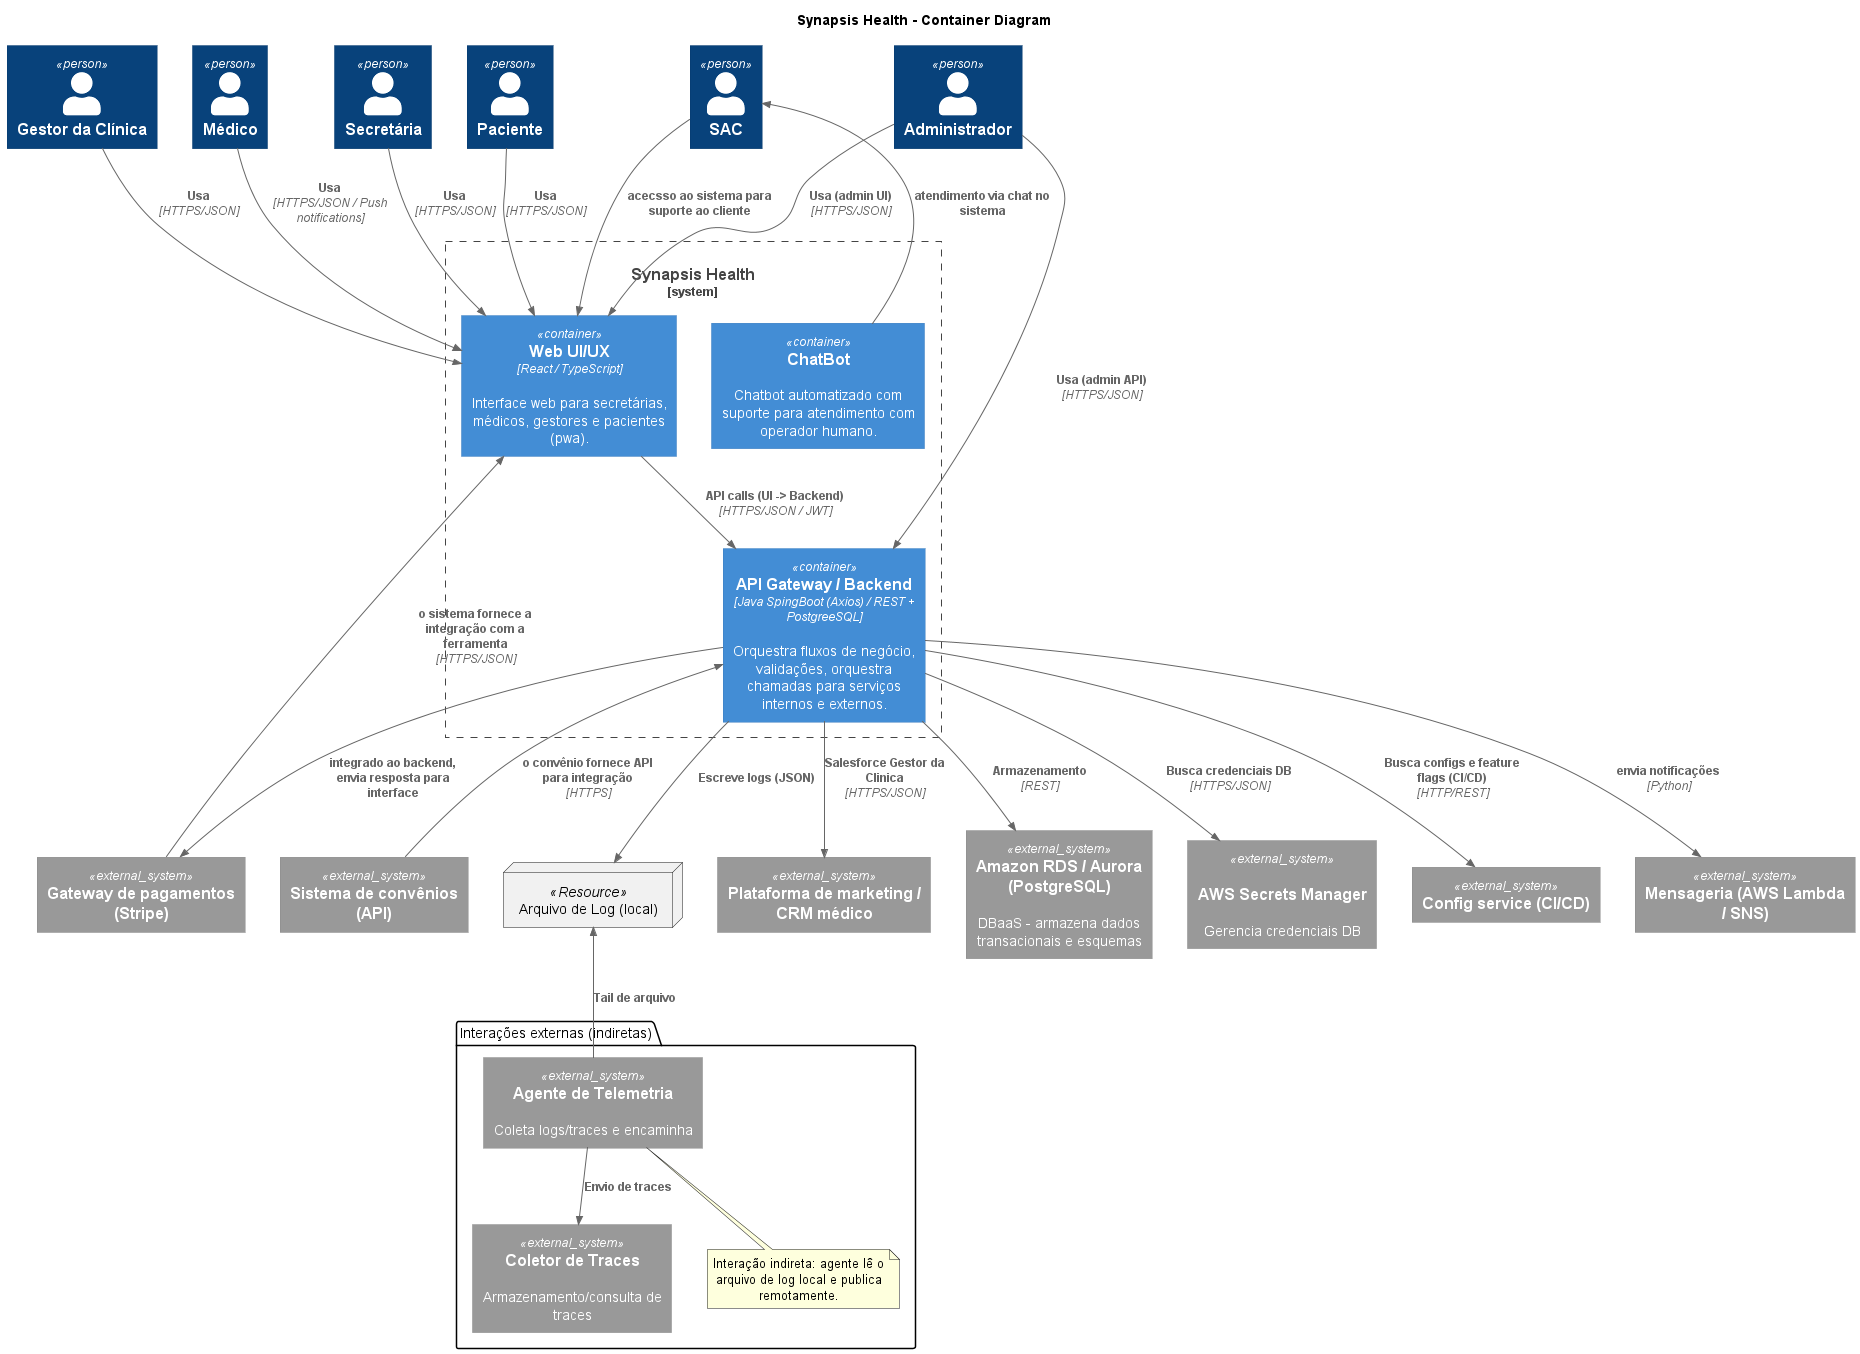

The diagram above was rendered by PlantUML. Its source (embedded in the PNG):
@startuml synapsis-containers
!include https://raw.githubusercontent.com/plantuml-stdlib/C4-PlantUML/master/C4_Container.puml

Title Synapsis Health - Container Diagram
' Pessoas (reaproveita atores do contexto)
Person(admin, "Administrador")
Person(secretaria, "Secretária")
Person(medico, "Médico")
Person(paciente, "Paciente")
Person(gestor, "Gestor da Clínica")
Person(suporte, "SAC")

System_Ext(config_server, "Config service (CI/CD)")
System_Ext(messageria_aws, "Mensageria (AWS Lambda / SNS)")
System_Ext(conv, "Sistema de convênios (API)")
System_Ext(billing, "Gateway de pagamentos (Stripe)")
System_Ext(marketing, "Plataforma de marketing / CRM médico")
System_Ext(aws_DB, "Amazon RDS / Aurora (PostgreSQL)", "DBaaS - armazena dados transacionais e esquemas")
System_Ext(aws_secrets, "AWS Secrets Manager", "Gerencia credenciais DB", "HTTPS/JSON")

System_Boundary(core, "Synapsis Health") {
    Container(web_app, "Web UI/UX", "React / TypeScript", "Interface web para secretárias, médicos, gestores e pacientes (pwa).")
    Container(api, "API Gateway / Backend", "Java SpingBoot (Axios) / REST + PostgreeSQL", "Orquestra fluxos de negócio, validações, orquestra chamadas para serviços internos e externos.")
    Container(chat, "ChatBot", "", "Chatbot automatizado com suporte para atendimento com operador humano.")
}

node "Arquivo de Log (local)" as log_file <<Resource>>

package "Interações externas (indiretas)" as externos {

  System_Ext(grafana_agent, "Agente de Telemetria", "Coleta logs/traces e encaminha")
  System_Ext(tempo, "Coletor de Traces", "Armazenamento/consulta de traces")

  note bottom of grafana_agent
 Interação indireta: agente lê o arquivo de log local e publica remotamente.
end note
}

' Relações - Pessoas -> Containers
Rel(secretaria, web_app, "Usa", "HTTPS/JSON")
Rel(medico, web_app, "Usa", "HTTPS/JSON / Push notifications")
Rel(paciente, web_app, "Usa", "HTTPS/JSON")
Rel(gestor, web_app, "Usa", "HTTPS/JSON")
Rel(admin, web_app, "Usa (admin UI)", "HTTPS/JSON")
Rel(admin, api, "Usa (admin API)", "HTTPS/JSON")

' Web
Rel(web_app, api, "API calls (UI -> Backend)", "HTTPS/JSON / JWT")
Rel(billing, web_app, "o sistema fornece a integração com a ferramenta", "HTTPS/JSON")
Rel_Up(conv, api, "o convênio fornece API para integração", "HTTPS")
Rel(chat, suporte, "atendimento via chat no sistema", "")
Rel(suporte, web_app, "acecsso ao sistema para suporte ao cliente")

' Banco de Dados
Rel(api, billing, "integrado ao backend, envia resposta para interface", "")
Rel(api, config_server, "Busca configs e feature flags (CI/CD)", "HTTP/REST")
Rel(api, aws_DB, "Armazenamento", "REST")
Rel(api, messageria_aws, "envia notificações", "Python")
Rel(api, marketing, "Salesforce Gestor da Clinica", "HTTPS/JSON")
Rel(api, aws_secrets, "Busca credenciais DB", "HTTPS/JSON")

Rel(api, log_file, "Escreve logs (JSON)")
Rel_Up(grafana_agent, log_file, "Tail de arquivo")
Rel_Down(grafana_agent, tempo, "Envio de traces")

@enduml